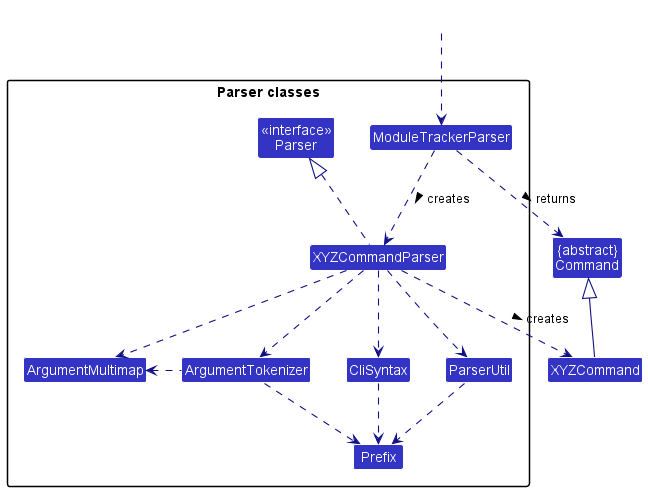

The diagram above was rendered by PlantUML. Its source (embedded in the PNG):
@startuml
!include style.puml
skinparam arrowThickness 1.1
skinparam arrowColor LOGIC_COLOR_T4
skinparam classBackgroundColor LOGIC_COLOR

Class "{abstract}\nCommand" as Command
Class XYZCommand

package "Parser classes"{
Class "<<interface>>\nParser" as Parser
Class ModuleTrackerParser
Class XYZCommandParser
Class CliSyntax
Class ParserUtil
Class ArgumentMultimap
Class ArgumentTokenizer
Class Prefix
}

Class HiddenOutside #FFFFFF
HiddenOutside ..> ModuleTrackerParser

ModuleTrackerParser .down.> XYZCommandParser: creates >

XYZCommandParser ..> XYZCommand : creates >
ModuleTrackerParser ..> Command : returns >
XYZCommandParser .up.|> Parser
XYZCommandParser ..> ArgumentMultimap
XYZCommandParser ..> ArgumentTokenizer
ArgumentTokenizer .left.> ArgumentMultimap
XYZCommandParser ..> CliSyntax
CliSyntax ..> Prefix
XYZCommandParser ..> ParserUtil
ParserUtil .down.> Prefix
ArgumentTokenizer .down.> Prefix
XYZCommand -up-|> Command
@enduml